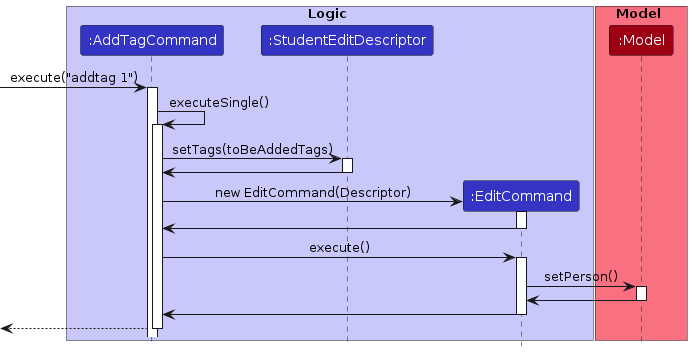

The diagram above was rendered by PlantUML. Its source (embedded in the PNG):
@startuml
!include style.puml

box Logic LOGIC_COLOR_T1
participant ":AddTagCommand" as AddTagCommand LOGIC_COLOR
participant ":StudentEditDescriptor" as Descriptor LOGIC_COLOR
participant ":EditCommand" as EditCommand LOGIC_COLOR
end box


box Model MODEL_COLOR_T1
participant ":Model" as Model MODEL_COLOR
end box

[-> AddTagCommand : execute("addtag 1")
activate AddTagCommand

AddTagCommand -> AddTagCommand : executeSingle()
activate AddTagCommand

AddTagCommand -> Descriptor : setTags(toBeAddedTags)
activate Descriptor

Descriptor -> AddTagCommand
deactivate Descriptor

create EditCommand
AddTagCommand -> EditCommand : new EditCommand(Descriptor)
activate EditCommand

EditCommand -> AddTagCommand
deactivate EditCommand

AddTagCommand -> EditCommand : execute()
activate EditCommand

EditCommand -> Model : setPerson()
activate Model

Model -> EditCommand:
deactivate Model

EditCommand -> AddTagCommand
deactivate EditCommand


[<--AddTagCommand
deactivate AddTagCommand
@enduml